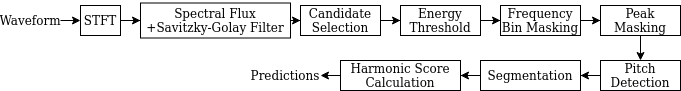

The diagram above was exported from draw.io. Its source (the exported page's mxGraphModel, read from the mxfile embedded in the PNG):
<mxGraphModel dx="1355" dy="776" grid="1" gridSize="10" guides="1" tooltips="1" connect="1" arrows="1" fold="1" page="1" pageScale="1" pageWidth="850" pageHeight="1100" math="0" shadow="0">
  <root>
    <mxCell id="0" />
    <mxCell id="1" parent="0" />
    <mxCell id="Jav74YOPcY-_MqyRoMzO-4" value="" style="edgeStyle=orthogonalEdgeStyle;rounded=0;orthogonalLoop=1;jettySize=auto;html=1;entryX=0;entryY=0.5;entryDx=0;entryDy=0;" edge="1" parent="1" source="Jav74YOPcY-_MqyRoMzO-1" target="Jav74YOPcY-_MqyRoMzO-3">
      <mxGeometry relative="1" as="geometry">
        <mxPoint x="210" y="140" as="targetPoint" />
      </mxGeometry>
    </mxCell>
    <mxCell id="Jav74YOPcY-_MqyRoMzO-1" value="STFT" style="rounded=0;whiteSpace=wrap;html=1;" vertex="1" parent="1">
      <mxGeometry x="150" y="85" width="40" height="30" as="geometry" />
    </mxCell>
    <mxCell id="Jav74YOPcY-_MqyRoMzO-6" value="" style="edgeStyle=orthogonalEdgeStyle;rounded=0;orthogonalLoop=1;jettySize=auto;html=1;" edge="1" parent="1" source="Jav74YOPcY-_MqyRoMzO-3" target="Jav74YOPcY-_MqyRoMzO-5">
      <mxGeometry relative="1" as="geometry" />
    </mxCell>
    <mxCell id="Jav74YOPcY-_MqyRoMzO-3" value="Spectral Flux +Savitzky-Golay Filter" style="rounded=0;whiteSpace=wrap;html=1;" vertex="1" parent="1">
      <mxGeometry x="210" y="82.5" width="150" height="35" as="geometry" />
    </mxCell>
    <mxCell id="Jav74YOPcY-_MqyRoMzO-10" value="" style="edgeStyle=orthogonalEdgeStyle;rounded=0;orthogonalLoop=1;jettySize=auto;html=1;" edge="1" parent="1" source="Jav74YOPcY-_MqyRoMzO-5" target="Jav74YOPcY-_MqyRoMzO-9">
      <mxGeometry relative="1" as="geometry" />
    </mxCell>
    <mxCell id="Jav74YOPcY-_MqyRoMzO-5" value="Candidate Selection" style="rounded=0;whiteSpace=wrap;html=1;" vertex="1" parent="1">
      <mxGeometry x="370" y="85" width="80" height="30" as="geometry" />
    </mxCell>
    <mxCell id="Jav74YOPcY-_MqyRoMzO-12" value="" style="edgeStyle=orthogonalEdgeStyle;rounded=0;orthogonalLoop=1;jettySize=auto;html=1;" edge="1" parent="1" source="Jav74YOPcY-_MqyRoMzO-9" target="Jav74YOPcY-_MqyRoMzO-11">
      <mxGeometry relative="1" as="geometry" />
    </mxCell>
    <mxCell id="Jav74YOPcY-_MqyRoMzO-9" value="Energy Threshold" style="rounded=0;whiteSpace=wrap;html=1;" vertex="1" parent="1">
      <mxGeometry x="470" y="85" width="80" height="30" as="geometry" />
    </mxCell>
    <mxCell id="Jav74YOPcY-_MqyRoMzO-14" value="" style="edgeStyle=orthogonalEdgeStyle;rounded=0;orthogonalLoop=1;jettySize=auto;html=1;" edge="1" parent="1" source="Jav74YOPcY-_MqyRoMzO-11" target="Jav74YOPcY-_MqyRoMzO-13">
      <mxGeometry relative="1" as="geometry" />
    </mxCell>
    <mxCell id="Jav74YOPcY-_MqyRoMzO-11" value="&lt;div&gt;Frequency Bin Masking&lt;/div&gt;" style="rounded=0;whiteSpace=wrap;html=1;" vertex="1" parent="1">
      <mxGeometry x="570" y="85" width="80" height="30" as="geometry" />
    </mxCell>
    <mxCell id="Jav74YOPcY-_MqyRoMzO-16" value="" style="edgeStyle=orthogonalEdgeStyle;rounded=0;orthogonalLoop=1;jettySize=auto;html=1;" edge="1" parent="1" source="Jav74YOPcY-_MqyRoMzO-13" target="Jav74YOPcY-_MqyRoMzO-15">
      <mxGeometry relative="1" as="geometry" />
    </mxCell>
    <mxCell id="Jav74YOPcY-_MqyRoMzO-13" value="Peak Masking" style="rounded=0;whiteSpace=wrap;html=1;" vertex="1" parent="1">
      <mxGeometry x="670" y="85" width="80" height="30" as="geometry" />
    </mxCell>
    <mxCell id="Jav74YOPcY-_MqyRoMzO-18" value="" style="edgeStyle=orthogonalEdgeStyle;rounded=0;orthogonalLoop=1;jettySize=auto;html=1;" edge="1" parent="1" source="Jav74YOPcY-_MqyRoMzO-15" target="Jav74YOPcY-_MqyRoMzO-17">
      <mxGeometry relative="1" as="geometry" />
    </mxCell>
    <mxCell id="Jav74YOPcY-_MqyRoMzO-15" value="Pitch Detection" style="rounded=0;whiteSpace=wrap;html=1;" vertex="1" parent="1">
      <mxGeometry x="670" y="140" width="80" height="30" as="geometry" />
    </mxCell>
    <mxCell id="Jav74YOPcY-_MqyRoMzO-20" value="" style="edgeStyle=orthogonalEdgeStyle;rounded=0;orthogonalLoop=1;jettySize=auto;html=1;" edge="1" parent="1" source="Jav74YOPcY-_MqyRoMzO-17" target="Jav74YOPcY-_MqyRoMzO-19">
      <mxGeometry relative="1" as="geometry" />
    </mxCell>
    <mxCell id="Jav74YOPcY-_MqyRoMzO-17" value="Segmentation" style="rounded=0;whiteSpace=wrap;html=1;" vertex="1" parent="1">
      <mxGeometry x="550" y="140" width="100" height="30" as="geometry" />
    </mxCell>
    <mxCell id="Jav74YOPcY-_MqyRoMzO-29" style="edgeStyle=orthogonalEdgeStyle;rounded=0;orthogonalLoop=1;jettySize=auto;html=1;exitX=0;exitY=0.5;exitDx=0;exitDy=0;entryX=1;entryY=0.5;entryDx=0;entryDy=0;" edge="1" parent="1" source="Jav74YOPcY-_MqyRoMzO-19" target="Jav74YOPcY-_MqyRoMzO-28">
      <mxGeometry relative="1" as="geometry" />
    </mxCell>
    <mxCell id="Jav74YOPcY-_MqyRoMzO-19" value="Harmonic Score Calculation" style="rounded=0;whiteSpace=wrap;html=1;" vertex="1" parent="1">
      <mxGeometry x="410" y="140" width="120" height="30" as="geometry" />
    </mxCell>
    <mxCell id="Jav74YOPcY-_MqyRoMzO-24" style="edgeStyle=orthogonalEdgeStyle;rounded=0;orthogonalLoop=1;jettySize=auto;html=1;exitX=1;exitY=0.5;exitDx=0;exitDy=0;entryX=0;entryY=0.5;entryDx=0;entryDy=0;" edge="1" parent="1" source="Jav74YOPcY-_MqyRoMzO-2" target="Jav74YOPcY-_MqyRoMzO-1">
      <mxGeometry relative="1" as="geometry" />
    </mxCell>
    <mxCell id="Jav74YOPcY-_MqyRoMzO-2" value="Waveform" style="text;html=1;strokeColor=none;fillColor=none;align=center;verticalAlign=middle;whiteSpace=wrap;rounded=0;" vertex="1" parent="1">
      <mxGeometry x="70" y="80" width="60" height="40" as="geometry" />
    </mxCell>
    <mxCell id="Jav74YOPcY-_MqyRoMzO-28" value="Predictions" style="text;html=1;strokeColor=none;fillColor=none;align=center;verticalAlign=middle;whiteSpace=wrap;rounded=0;" vertex="1" parent="1">
      <mxGeometry x="320" y="140" width="70" height="30" as="geometry" />
    </mxCell>
  </root>
</mxGraphModel>